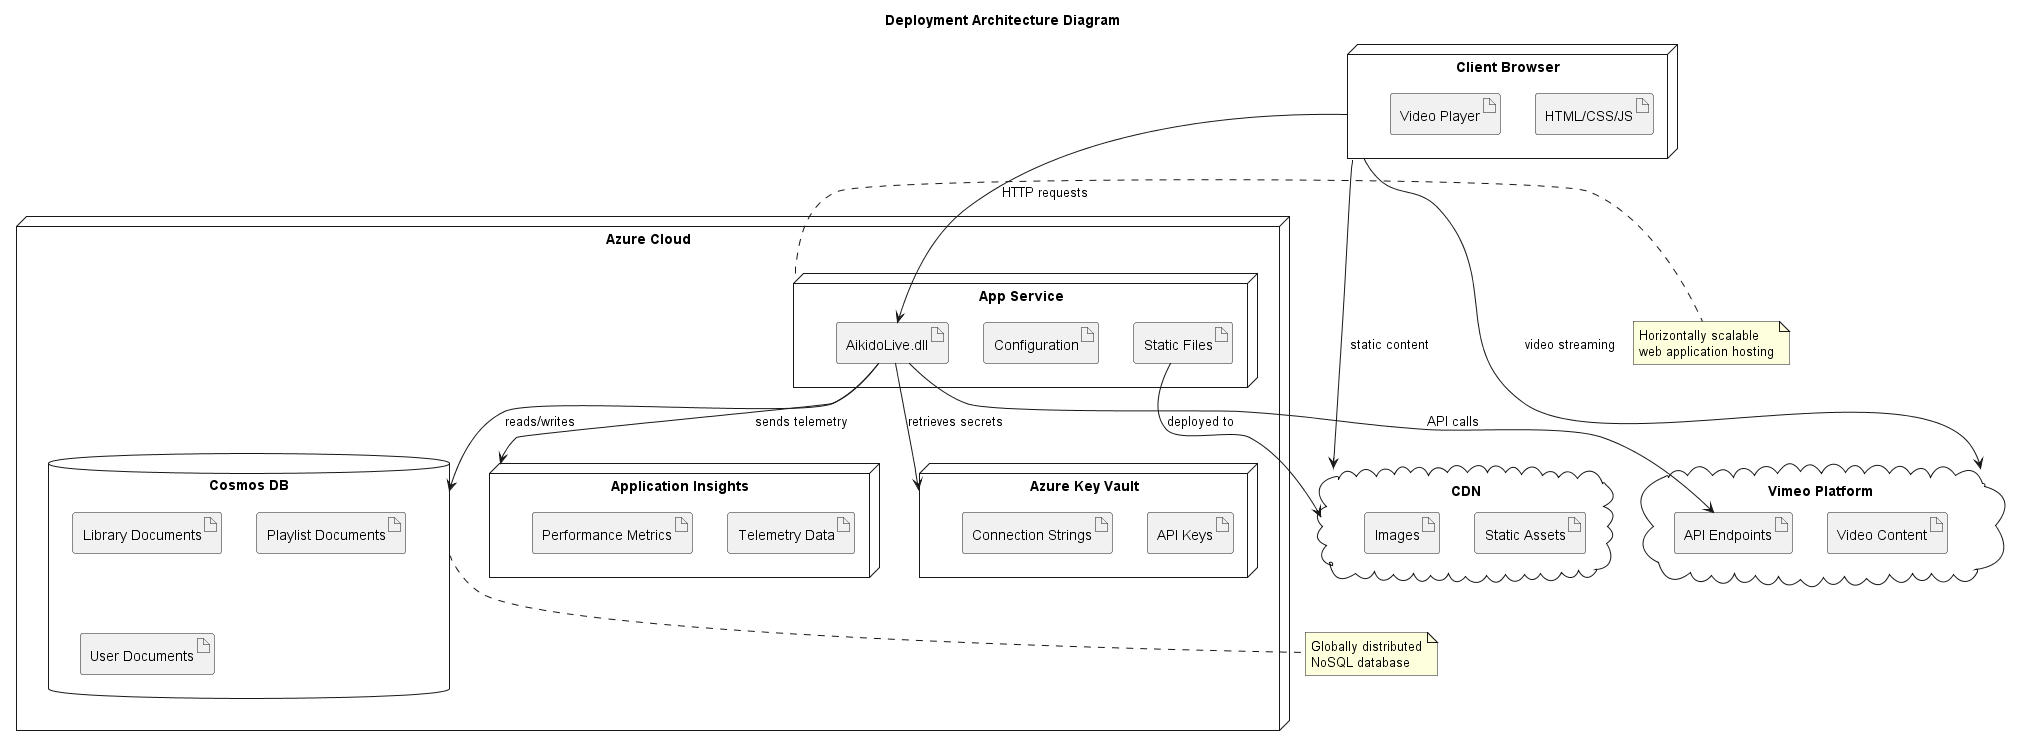

The diagram above was rendered by PlantUML. Its source (embedded in the PNG):
@startuml arch-deployment-diagram


title Deployment Architecture Diagram

node "Azure Cloud" {
  
  node "App Service" as appservice {
    artifact "AikidoLive.dll" as app
    artifact "Configuration" as appconfig
    artifact "Static Files" as static
  }
  
  database "Cosmos DB" as cosmosdb {
    artifact "Library Documents" as libdata
    artifact "Playlist Documents" as playlistdata
    artifact "User Documents" as userdata
  }
  
  node "Application Insights" as insights {
    artifact "Telemetry Data" as telemetry
    artifact "Performance Metrics" as metrics
  }
  
  node "Azure Key Vault" as keyvault {
    artifact "API Keys" as keys
    artifact "Connection Strings" as connstrings
  }
}

cloud "Vimeo Platform" as vimeo {
  artifact "Video Content" as videos
  artifact "API Endpoints" as vimeoapi
}

node "Client Browser" as browser {
  artifact "HTML/CSS/JS" as clientcode
  artifact "Video Player" as player
}

cloud "CDN" as cdn {
  artifact "Static Assets" as cdnassets
  artifact "Images" as images
}

' Deployment relationships
app --> cosmosdb : reads/writes
app --> vimeoapi : API calls
app --> insights : sends telemetry
app --> keyvault : retrieves secrets
browser --> app : HTTP requests
browser --> vimeo : video streaming
browser --> cdn : static content
static --> cdn : deployed to

note right of appservice
  Horizontally scalable
  web application hosting
end note

note bottom of cosmosdb
  Globally distributed
  NoSQL database
end note

@enduml